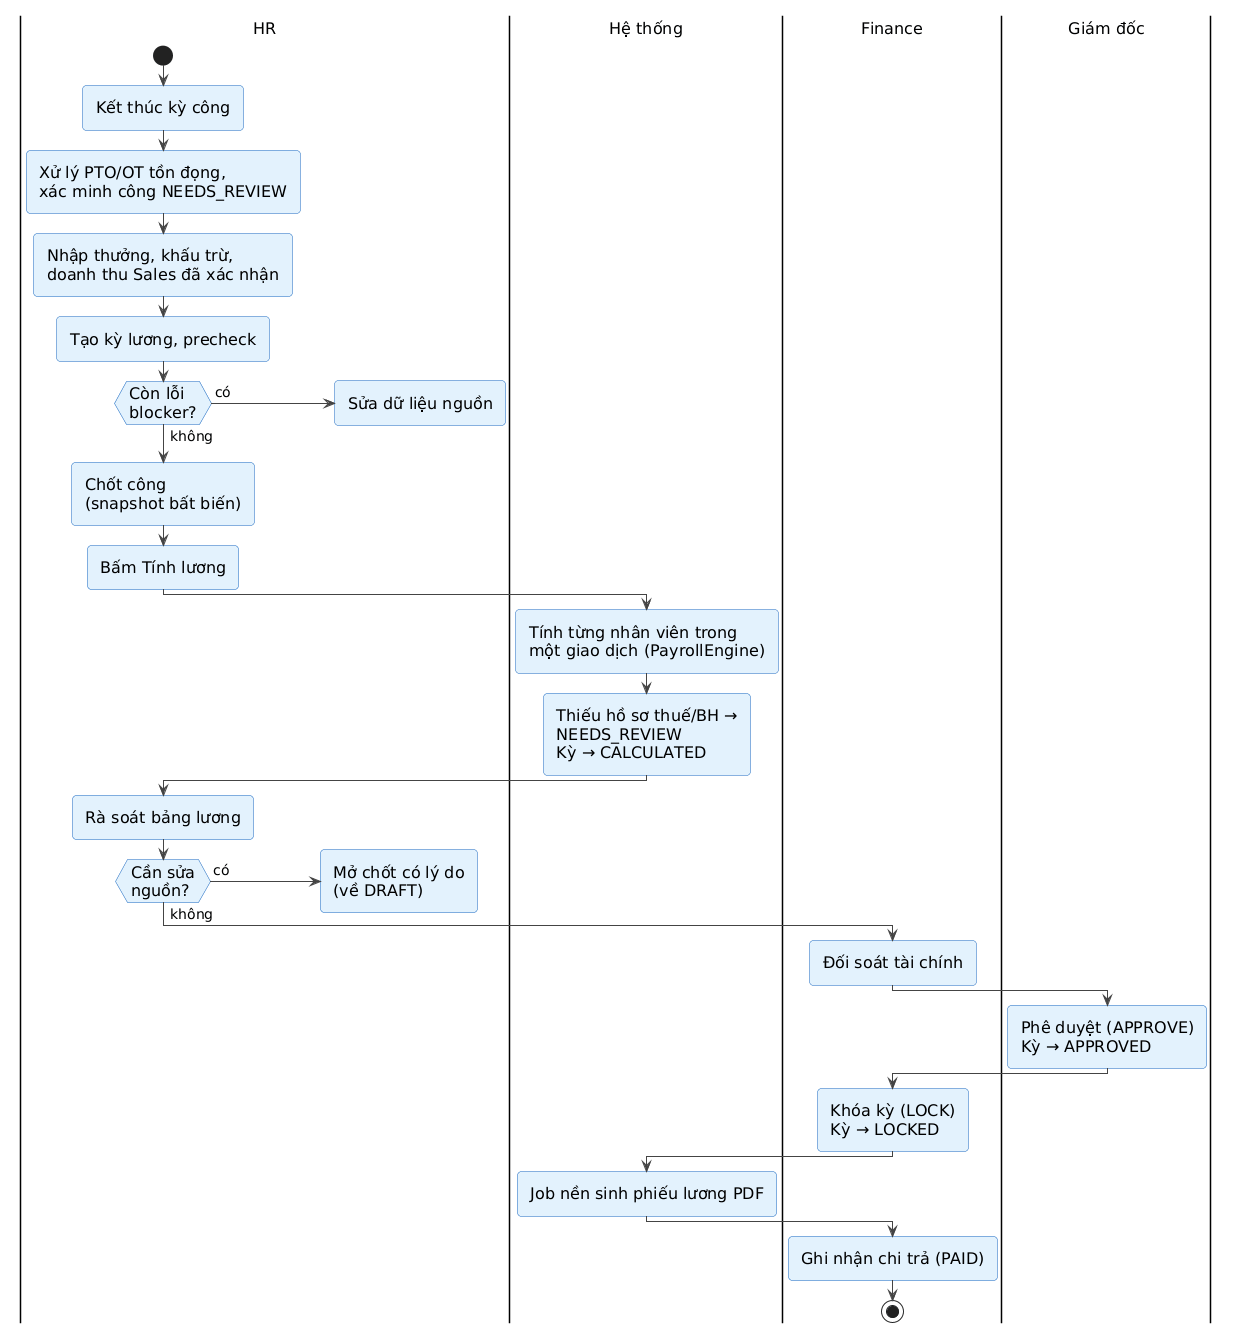

The diagram above was rendered by PlantUML. Its source (embedded in the PNG):
@startuml
' Style dùng chung cho các sơ đồ trong báo cáo (render.py nhúng vào khi vẽ)
skinparam backgroundColor #FFFFFF
skinparam shadowing false
skinparam roundCorner 8
skinparam defaultFontSize 16
skinparam ArrowColor #444444
skinparam ArrowFontSize 14
skinparam maxMessageSize 220
skinparam wrapWidth 260
skinparam padding 3
skinparam actorBorderColor #333333
skinparam actorBackgroundColor #FFFFFF
skinparam usecaseBorderColor #1565C0
skinparam usecaseBackgroundColor #E3F2FD
skinparam rectangleBorderColor #546E7A
skinparam rectangleBackgroundColor #FAFAFA
skinparam packageBorderColor #546E7A
skinparam packageBackgroundColor #FAFAFA
skinparam classBorderColor #1565C0
skinparam classBackgroundColor #F5FAFF
skinparam classHeaderBackgroundColor #E3F2FD
skinparam participantBorderColor #1565C0
skinparam participantBackgroundColor #E3F2FD
skinparam sequenceLifeLineBorderColor #888888
skinparam sequenceGroupBorderColor #888888
skinparam stateBorderColor #1565C0
skinparam stateBackgroundColor #E3F2FD
skinparam activityBorderColor #1565C0
skinparam activityBackgroundColor #E3F2FD
skinparam noteBorderColor #F9A825
skinparam noteBackgroundColor #FFF8E1

|HR|
start
:Kết thúc kỳ công;
:Xử lý PTO/OT tồn đọng,\nxác minh công NEEDS_REVIEW;
:Nhập thưởng, khấu trừ,\ndoanh thu Sales đã xác nhận;
:Tạo kỳ lương, precheck;
if (Còn lỗi\nblocker?) then (có)
  :Sửa dữ liệu nguồn;
  detach
else (không)
endif
:Chốt công\n(snapshot bất biến);
:Bấm Tính lương;
|Hệ thống|
:Tính từng nhân viên trong\nmột giao dịch (PayrollEngine);
:Thiếu hồ sơ thuế/BH → NEEDS_REVIEW\nKỳ → CALCULATED;
|HR|
:Rà soát bảng lương;
if (Cần sửa\nnguồn?) then (có)
  :Mở chốt có lý do\n(về DRAFT);
  detach
else (không)
endif
|Finance|
:Đối soát tài chính;
|Giám đốc|
:Phê duyệt (APPROVE)\nKỳ → APPROVED;
|Finance|
:Khóa kỳ (LOCK)\nKỳ → LOCKED;
|Hệ thống|
:Job nền sinh phiếu lương PDF;
|Finance|
:Ghi nhận chi trả (PAID);
stop
@enduml